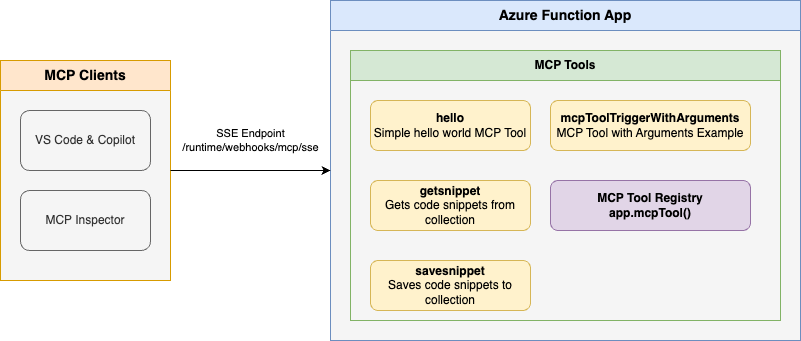

The diagram above was exported from draw.io. Its source (the exported page's mxGraphModel, read from the mxfile embedded in the PNG):
<mxGraphModel dx="1002" dy="615" grid="0" gridSize="10" guides="1" tooltips="1" connect="1" arrows="1" fold="1" page="1" pageScale="1" pageWidth="1100" pageHeight="850" math="0" shadow="0">
  <root>
    <mxCell id="0" />
    <mxCell id="1" parent="0" />
    <mxCell id="function-app-container" value="Azure Function App" style="swimlane;whiteSpace=wrap;html=1;fillColor=#dae8fc;strokeColor=#6c8ebf;startSize=30;fontSize=14;fontStyle=1;swimlaneFillColor=#f5f5f5;" parent="1" vertex="1">
      <mxGeometry x="370" y="100" width="470" height="340" as="geometry" />
    </mxCell>
    <mxCell id="mcp-tools-container" value="MCP Tools" style="swimlane;whiteSpace=wrap;html=1;fillColor=#d5e8d4;strokeColor=#82b366;startSize=30;" parent="function-app-container" vertex="1">
      <mxGeometry x="20" y="50" width="430" height="270" as="geometry" />
    </mxCell>
    <mxCell id="hello-tool" value="&lt;b&gt;hello&lt;/b&gt;&lt;br&gt;Simple hello world MCP Tool" style="rounded=1;whiteSpace=wrap;html=1;fillColor=#fff2cc;strokeColor=#d6b656;" parent="mcp-tools-container" vertex="1">
      <mxGeometry x="20" y="50" width="160" height="50" as="geometry" />
    </mxCell>
    <mxCell id="get-snippet-tool" value="&lt;b&gt;getsnippet&lt;/b&gt;&lt;br&gt;Gets code snippets from collection" style="rounded=1;whiteSpace=wrap;html=1;fillColor=#fff2cc;strokeColor=#d6b656;" parent="mcp-tools-container" vertex="1">
      <mxGeometry x="20" y="130" width="160" height="50" as="geometry" />
    </mxCell>
    <mxCell id="save-snippet-tool" value="&lt;b&gt;savesnippet&lt;/b&gt;&lt;br&gt;Saves code snippets to collection" style="rounded=1;whiteSpace=wrap;html=1;fillColor=#fff2cc;strokeColor=#d6b656;" parent="mcp-tools-container" vertex="1">
      <mxGeometry x="20" y="210" width="160" height="50" as="geometry" />
    </mxCell>
    <mxCell id="arguments-tool" value="&lt;b&gt;mcpToolTriggerWithArguments&lt;/b&gt;&lt;br&gt;MCP Tool with Arguments Example" style="rounded=1;whiteSpace=wrap;html=1;fillColor=#fff2cc;strokeColor=#d6b656;" parent="mcp-tools-container" vertex="1">
      <mxGeometry x="200" y="50" width="200" height="50" as="geometry" />
    </mxCell>
    <mxCell id="tool-registry" value="MCP Tool Registry&#10;app.mcpTool()" style="rounded=1;whiteSpace=wrap;html=1;fillColor=#e1d5e7;strokeColor=#9673a6;fontStyle=1" parent="mcp-tools-container" vertex="1">
      <mxGeometry x="200" y="130" width="200" height="50" as="geometry" />
    </mxCell>
    <mxCell id="mcp-clients" value="MCP Clients" style="swimlane;whiteSpace=wrap;html=1;fillColor=#ffe6cc;strokeColor=#d79b00;startSize=30;fontSize=14;fontStyle=1;swimlaneFillColor=#F5F5F5;" parent="1" vertex="1">
      <mxGeometry x="40" y="160" width="170" height="220" as="geometry" />
    </mxCell>
    <mxCell id="vscode-client" value="VS Code &amp; Copilot" style="rounded=1;whiteSpace=wrap;html=1;fillColor=#f5f5f5;strokeColor=#666666;fontColor=#333333;" parent="mcp-clients" vertex="1">
      <mxGeometry x="20" y="50" width="130" height="60" as="geometry" />
    </mxCell>
    <mxCell id="mcp-inspector" value="MCP Inspector" style="rounded=1;whiteSpace=wrap;html=1;fillColor=#f5f5f5;strokeColor=#666666;fontColor=#333333;" parent="mcp-clients" vertex="1">
      <mxGeometry x="20" y="130" width="130" height="60" as="geometry" />
    </mxCell>
    <mxCell id="client-to-function" value="SSE Endpoint&lt;br&gt;/runtime/webhooks/mcp/sse" style="endArrow=classic;html=1;rounded=0;fontSize=11;exitX=1;exitY=0.5;exitDx=0;exitDy=0;entryX=0;entryY=0.5;entryDx=0;entryDy=0;" parent="1" source="mcp-clients" target="function-app-container" edge="1">
      <mxGeometry y="30" width="50" height="50" relative="1" as="geometry">
        <mxPoint x="220" y="210" as="sourcePoint" />
        <mxPoint x="270" y="210" as="targetPoint" />
        <mxPoint as="offset" />
      </mxGeometry>
    </mxCell>
  </root>
</mxGraphModel>